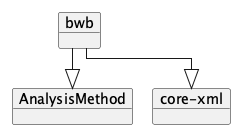

The diagram above was rendered by PlantUML. Its source (embedded in the PNG):
@startuml
!pragma layout elk
left to right direction

    object "bwb" as bwb {
    }
    object "AnalysisMethod" as AnalysisMethod
    object "core-xml" as core_xml
    bwb --|> AnalysisMethod
    bwb --|> core_xml

@enduml